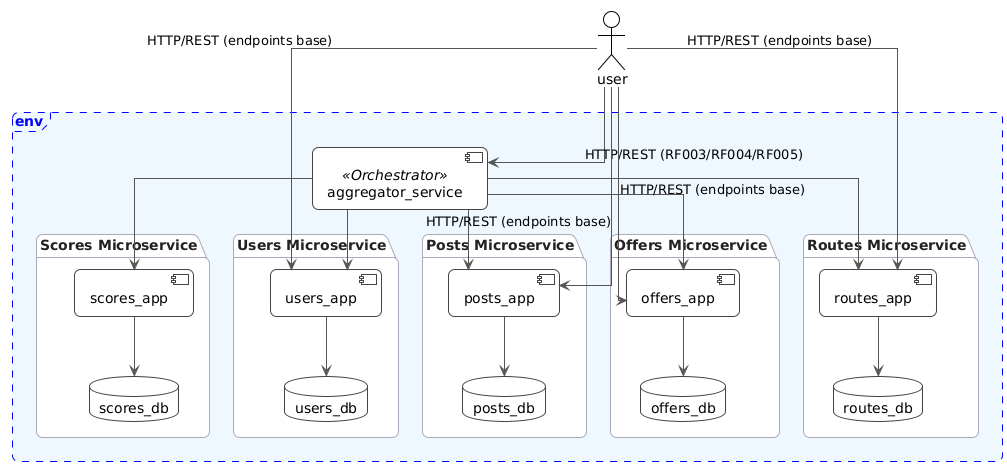

The diagram above was rendered by PlantUML. Its source (embedded in the PNG):
@startuml components
!theme plain
skinparam shadowing false
skinparam linetype ortho
skinparam roundcorner 12
skinparam ArrowThickness 1
skinparam ArrowColor #555
skinparam defaultTextAlignment center
skinparam package {
  BackgroundColor white
  BorderColor #AAB
  FontColor #222
  BorderThickness 1
}
skinparam component {
  BackgroundColor white
  BorderColor #444
}
skinparam database {
  BackgroundColor white
  BorderColor #444
}
skinparam frame {
  BackgroundColor #F0F8FF
  BorderColor #2B6CB0
  FontColor #2B6CB0
  BorderThickness 1
}

frame env #aliceblue;line:blue;line.dashed;text:blue {
package "Users Microservice" as users_pkg {
  component "users_app" as users_app
  database  "users_db"  as users_db
}

package "Posts Microservice" as posts_pkg {
  component "posts_app" as posts_app
  database  "posts_db"  as posts_db
}

package "Offers Microservice" as offers_pkg {
  component "offers_app" as offers_app
  database  "offers_db"  as offers_db
}

package "Routes Microservice" as routes_pkg {
  component "routes_app" as routes_app
  database  "routes_db"  as routes_db
}

package "Scores Microservice" as scores_pkg {
  component "scores_app" as scores_app
  database  "scores_db" as scores_db
}

component "aggregator_service" as aggregator <<Orchestrator>>

}

' Conexiones internas (app -> su DB)
users_app  --> users_db
posts_app  --> posts_db
offers_app --> offers_db
routes_app --> routes_db
scores_app --> scores_db

' Orquestador consulta servicios de dominio
aggregator --> users_app
aggregator --> posts_app
aggregator --> offers_app
aggregator --> routes_app
aggregator --> scores_app

' Cliente externo
actor "user" as end_user
end_user --> aggregator : HTTP/REST (RF003/RF004/RF005)
end_user --> users_app  : HTTP/REST (endpoints base)
end_user --> posts_app  : HTTP/REST (endpoints base)
end_user --> offers_app : HTTP/REST (endpoints base)
end_user --> routes_app : HTTP/REST (endpoints base)
@enduml